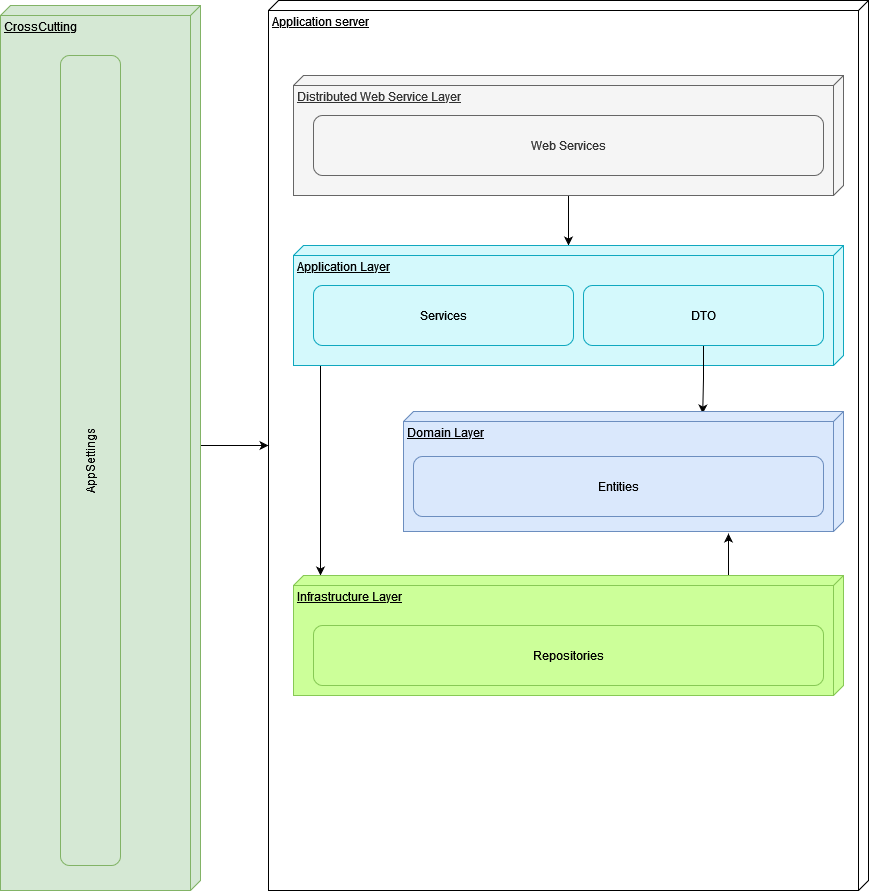

The diagram above was exported from draw.io. Its source (the exported page's mxGraphModel, read from the mxfile embedded in the PNG):
<mxGraphModel dx="1426" dy="1870" grid="1" gridSize="10" guides="1" tooltips="1" connect="1" arrows="1" fold="1" page="1" pageScale="1" pageWidth="827" pageHeight="1169" math="0" shadow="0">
  <root>
    <mxCell id="0" />
    <mxCell id="1" parent="0" />
    <mxCell id="OFxCPYTg8eSU9IyC-2Yz-1" value="Application server" style="verticalAlign=top;align=left;spacingTop=8;spacingLeft=2;spacingRight=12;shape=cube;size=10;direction=south;fontStyle=4;html=1;" vertex="1" parent="1">
      <mxGeometry x="318" y="125" width="600" height="890" as="geometry" />
    </mxCell>
    <mxCell id="OFxCPYTg8eSU9IyC-2Yz-14" style="edgeStyle=orthogonalEdgeStyle;rounded=0;orthogonalLoop=1;jettySize=auto;html=1;" edge="1" parent="1" source="OFxCPYTg8eSU9IyC-2Yz-2" target="OFxCPYTg8eSU9IyC-2Yz-4">
      <mxGeometry relative="1" as="geometry" />
    </mxCell>
    <mxCell id="OFxCPYTg8eSU9IyC-2Yz-2" value="Distributed Web Service Layer" style="verticalAlign=top;align=left;spacingTop=8;spacingLeft=2;spacingRight=12;shape=cube;size=10;direction=south;fontStyle=4;html=1;fillColor=#f5f5f5;fontColor=#333333;strokeColor=#666666;" vertex="1" parent="1">
      <mxGeometry x="343" y="200" width="550" height="120" as="geometry" />
    </mxCell>
    <mxCell id="OFxCPYTg8eSU9IyC-2Yz-3" value="&lt;div&gt;Web Services&lt;/div&gt;" style="rounded=1;whiteSpace=wrap;html=1;fillColor=#f5f5f5;fontColor=#333333;strokeColor=#666666;" vertex="1" parent="1">
      <mxGeometry x="363" y="240" width="510" height="60" as="geometry" />
    </mxCell>
    <mxCell id="OFxCPYTg8eSU9IyC-2Yz-15" style="edgeStyle=orthogonalEdgeStyle;rounded=0;orthogonalLoop=1;jettySize=auto;html=1;" edge="1" parent="1" source="OFxCPYTg8eSU9IyC-2Yz-4" target="OFxCPYTg8eSU9IyC-2Yz-9">
      <mxGeometry relative="1" as="geometry">
        <Array as="points">
          <mxPoint x="370" y="530" />
          <mxPoint x="370" y="530" />
        </Array>
      </mxGeometry>
    </mxCell>
    <mxCell id="OFxCPYTg8eSU9IyC-2Yz-4" value="Application Layer" style="verticalAlign=top;align=left;spacingTop=8;spacingLeft=2;spacingRight=12;shape=cube;size=10;direction=south;fontStyle=4;html=1;fillColor=#D4F9FC;strokeColor=#0FA8BF;" vertex="1" parent="1">
      <mxGeometry x="343" y="370" width="550" height="120" as="geometry" />
    </mxCell>
    <mxCell id="OFxCPYTg8eSU9IyC-2Yz-5" value="Services" style="rounded=1;whiteSpace=wrap;html=1;strokeColor=#0FA8BF;fillColor=#D4F9FC;" vertex="1" parent="1">
      <mxGeometry x="363" y="410" width="260" height="60" as="geometry" />
    </mxCell>
    <mxCell id="OFxCPYTg8eSU9IyC-2Yz-19" style="edgeStyle=orthogonalEdgeStyle;rounded=0;orthogonalLoop=1;jettySize=auto;html=1;entryX=0.017;entryY=0.32;entryDx=0;entryDy=0;entryPerimeter=0;" edge="1" parent="1" source="OFxCPYTg8eSU9IyC-2Yz-6" target="OFxCPYTg8eSU9IyC-2Yz-7">
      <mxGeometry relative="1" as="geometry" />
    </mxCell>
    <mxCell id="OFxCPYTg8eSU9IyC-2Yz-6" value="DTO" style="rounded=1;whiteSpace=wrap;html=1;strokeColor=#0FA8BF;fillColor=#D4F9FC;" vertex="1" parent="1">
      <mxGeometry x="633" y="410" width="240" height="60" as="geometry" />
    </mxCell>
    <mxCell id="OFxCPYTg8eSU9IyC-2Yz-7" value="&lt;div&gt;Domain Layer&lt;/div&gt;" style="verticalAlign=top;align=left;spacingTop=8;spacingLeft=2;spacingRight=12;shape=cube;size=10;direction=south;fontStyle=4;html=1;strokeColor=#6c8ebf;fillColor=#dae8fc;" vertex="1" parent="1">
      <mxGeometry x="453" y="536" width="440" height="120" as="geometry" />
    </mxCell>
    <mxCell id="OFxCPYTg8eSU9IyC-2Yz-8" value="&lt;div&gt;Entities&lt;/div&gt;" style="rounded=1;whiteSpace=wrap;html=1;strokeColor=#6c8ebf;fillColor=#dae8fc;" vertex="1" parent="1">
      <mxGeometry x="463" y="581" width="410" height="60" as="geometry" />
    </mxCell>
    <mxCell id="OFxCPYTg8eSU9IyC-2Yz-16" style="edgeStyle=orthogonalEdgeStyle;rounded=0;orthogonalLoop=1;jettySize=auto;html=1;entryX=1.017;entryY=0.625;entryDx=0;entryDy=0;entryPerimeter=0;" edge="1" parent="1">
      <mxGeometry relative="1" as="geometry">
        <mxPoint x="778" y="700" as="sourcePoint" />
        <mxPoint x="778" y="658.04" as="targetPoint" />
      </mxGeometry>
    </mxCell>
    <mxCell id="OFxCPYTg8eSU9IyC-2Yz-9" value="&lt;div&gt;Infrastructure Layer&lt;/div&gt;&lt;div&gt;&lt;br&gt;&lt;/div&gt;" style="verticalAlign=top;align=left;spacingTop=8;spacingLeft=2;spacingRight=12;shape=cube;size=10;direction=south;fontStyle=4;html=1;strokeColor=#87C955;fillColor=#CCFF99;" vertex="1" parent="1">
      <mxGeometry x="343" y="700" width="550" height="120" as="geometry" />
    </mxCell>
    <mxCell id="OFxCPYTg8eSU9IyC-2Yz-12" value="&lt;div&gt;Repositories&lt;/div&gt;" style="rounded=1;whiteSpace=wrap;html=1;strokeColor=#87C955;fillColor=#CCFF99;" vertex="1" parent="1">
      <mxGeometry x="363" y="750" width="510" height="60" as="geometry" />
    </mxCell>
    <mxCell id="OFxCPYTg8eSU9IyC-2Yz-21" value="" style="edgeStyle=orthogonalEdgeStyle;rounded=0;orthogonalLoop=1;jettySize=auto;html=1;" edge="1" parent="1" source="OFxCPYTg8eSU9IyC-2Yz-20" target="OFxCPYTg8eSU9IyC-2Yz-1">
      <mxGeometry relative="1" as="geometry">
        <Array as="points">
          <mxPoint x="270" y="570" />
          <mxPoint x="270" y="570" />
        </Array>
      </mxGeometry>
    </mxCell>
    <mxCell id="OFxCPYTg8eSU9IyC-2Yz-20" value="&lt;div&gt;CrossCutting&lt;/div&gt;&lt;div&gt;&lt;br&gt;&lt;/div&gt;" style="verticalAlign=top;align=left;spacingTop=8;spacingLeft=2;spacingRight=12;shape=cube;size=10;direction=south;fontStyle=4;html=1;strokeColor=#82b366;fillColor=#d5e8d4;" vertex="1" parent="1">
      <mxGeometry x="50" y="130" width="200" height="885" as="geometry" />
    </mxCell>
    <mxCell id="OFxCPYTg8eSU9IyC-2Yz-22" value="AppSettings" style="rounded=1;whiteSpace=wrap;html=1;strokeColor=#82b366;fillColor=#d5e8d4;rotation=-90;" vertex="1" parent="1">
      <mxGeometry x="-265" y="555" width="810" height="60" as="geometry" />
    </mxCell>
  </root>
</mxGraphModel>